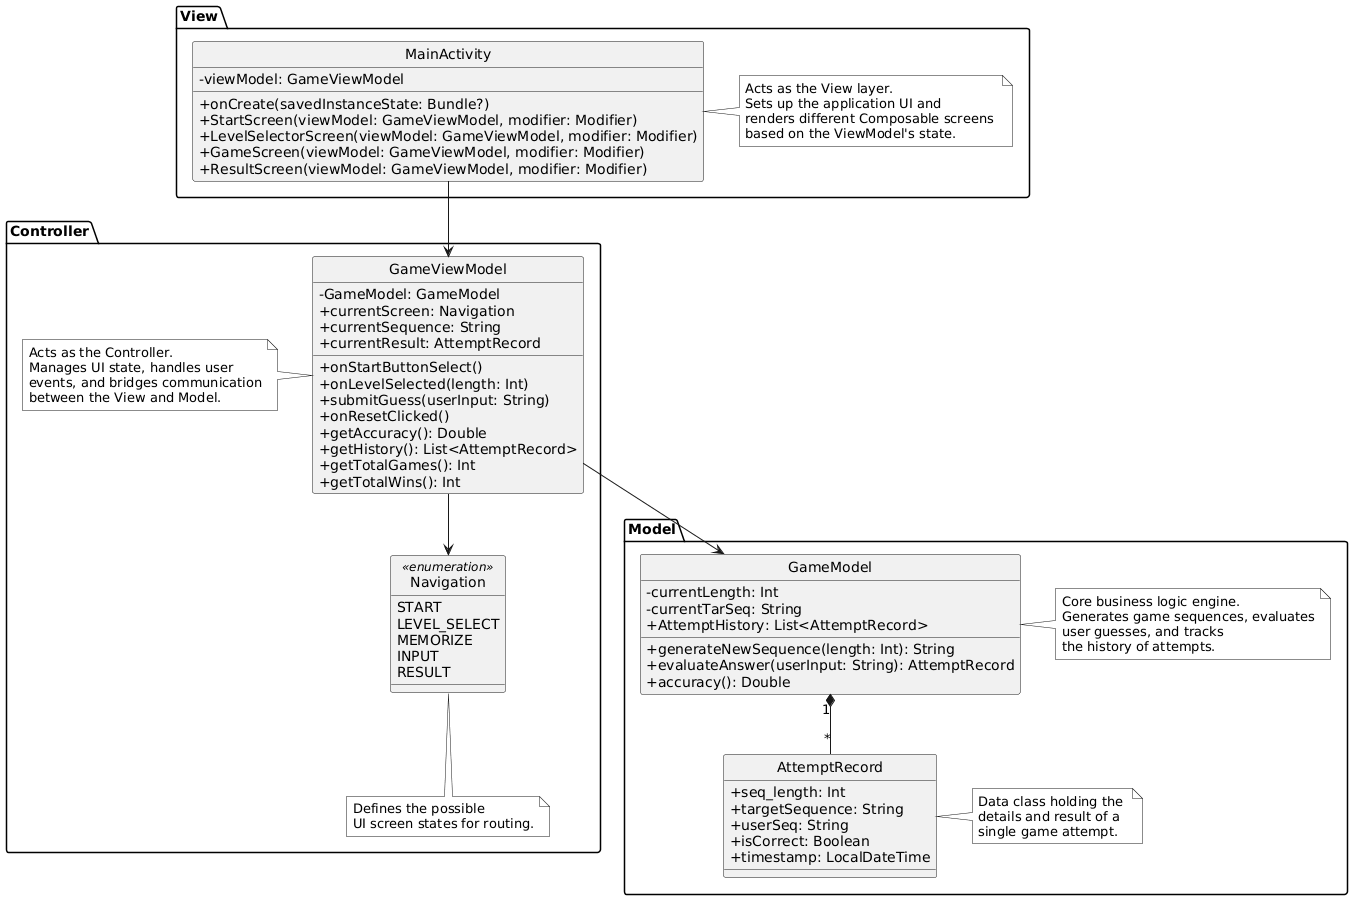

The diagram above was rendered by PlantUML. Its source (embedded in the PNG):
@startuml
skinparam monochrome true
skinparam shadowing false
hide circle
skinparam classAttributeIconSize 0

package "View" {
    class MainActivity {
        - viewModel: GameViewModel
        + onCreate(savedInstanceState: Bundle?)
        + StartScreen(viewModel: GameViewModel, modifier: Modifier)
        + LevelSelectorScreen(viewModel: GameViewModel, modifier: Modifier)
        + GameScreen(viewModel: GameViewModel, modifier: Modifier)
        + ResultScreen(viewModel: GameViewModel, modifier: Modifier)
    }
    note right of MainActivity
      Acts as the View layer.
      Sets up the application UI and
      renders different Composable screens 
      based on the ViewModel's state.
    end note
}

package "Controller" {
    class GameViewModel {
        - GameModel: GameModel
        + currentScreen: Navigation
        + currentSequence: String
        + currentResult: AttemptRecord
        + onStartButtonSelect()
        + onLevelSelected(length: Int)
        + submitGuess(userInput: String)
        + onResetClicked()
        + getAccuracy(): Double
        + getHistory(): List<AttemptRecord>
        + getTotalGames(): Int
        + getTotalWins(): Int
    }
    note left of GameViewModel
      Acts as the Controller.
      Manages UI state, handles user
      events, and bridges communication
      between the View and Model.
    end note

    enum Navigation <<enumeration>> {
        START
        LEVEL_SELECT
        MEMORIZE
        INPUT
        RESULT
    }
    note bottom of Navigation
      Defines the possible
      UI screen states for routing.
    end note
}

package "Model" {
    class GameModel {
        - currentLength: Int
        - currentTarSeq: String
        + AttemptHistory: List<AttemptRecord>
        + generateNewSequence(length: Int): String
        + evaluateAnswer(userInput: String): AttemptRecord
        + accuracy(): Double
    }
    note right of GameModel
      Core business logic engine.
      Generates game sequences, evaluates
      user guesses, and tracks
      the history of attempts.
    end note

    class AttemptRecord {
        + seq_length: Int
        + targetSequence: String
        + userSeq: String
        + isCorrect: Boolean
        + timestamp: LocalDateTime
    }
    note right of AttemptRecord
      Data class holding the 
      details and result of a 
      single game attempt.
    end note
}

MainActivity --> GameViewModel
GameViewModel --> GameModel
GameViewModel --> Navigation
GameModel "1" *-- "*" AttemptRecord
@enduml